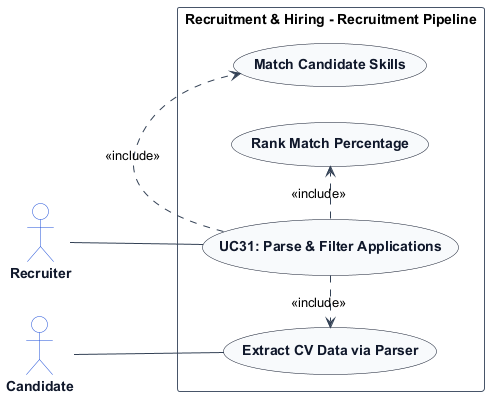

The diagram above was rendered by PlantUML. Its source (embedded in the PNG):
@startuml
left to right direction
skinparam shadowing false
skinparam packageStyle rectangle
skinparam actorStyle stickman

skinparam ArrowColor #334155
skinparam ActorBorderColor #1d4ed8
skinparam ActorBackgroundColor #ffffff
skinparam ActorFontColor #0f172a
skinparam ActorFontStyle bold

skinparam UsecaseBorderColor #0f172a
skinparam UsecaseBackgroundColor #f8fafc
skinparam UsecaseFontColor #0f172a
skinparam UsecaseFontStyle bold

skinparam RectangleBorderColor #475569
skinparam RectangleBackgroundColor #ffffff

actor "Recruiter" as Recruiter
actor "Candidate" as Candidate

rectangle "Recruitment & Hiring - Recruitment Pipeline" {
    usecase "UC31: Parse & Filter Applications" as UC_Main
    usecase "Extract CV Data via Parser" as UC_ExtractCV
    usecase "Match Candidate Skills" as UC_MatchSkills
    usecase "Rank Match Percentage" as UC_RankCandidates

    Candidate -- UC_ExtractCV
    Recruiter -- UC_Main
    UC_Main .> UC_ExtractCV : <<include>>
    UC_Main .> UC_MatchSkills : <<include>>
    UC_Main .> UC_RankCandidates : <<include>>
}
@enduml